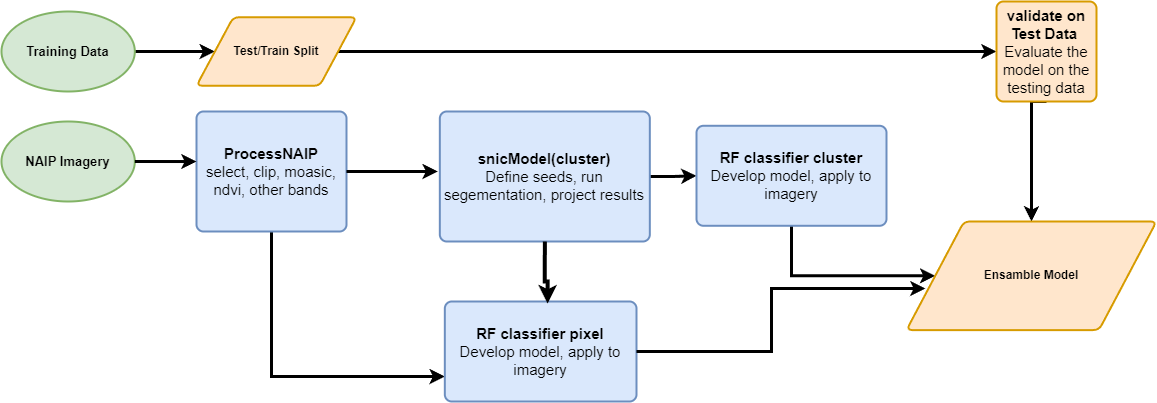

The diagram above was exported from draw.io. Its source (the exported page's mxGraphModel, read from the mxfile embedded in the PNG):
<mxGraphModel dx="2026" dy="-281" grid="1" gridSize="10" guides="1" tooltips="1" connect="1" arrows="1" fold="1" page="1" pageScale="1" pageWidth="850" pageHeight="1100" math="0" shadow="0">
  <root>
    <mxCell id="0" />
    <mxCell id="1" parent="0" />
    <mxCell id="nMzOWIhSYoP_u_moiuw_-1" value="NAIP Imagery" style="strokeWidth=2;html=1;shape=mxgraph.flowchart.start_1;whiteSpace=wrap;fontSize=13;fontStyle=1;fillColor=#d5e8d4;strokeColor=#82b366;" parent="1" vertex="1">
      <mxGeometry x="44.999999999999986" y="2040" width="133.33" height="80" as="geometry" />
    </mxCell>
    <mxCell id="nMzOWIhSYoP_u_moiuw_-2" style="edgeStyle=orthogonalEdgeStyle;rounded=0;orthogonalLoop=1;jettySize=auto;html=1;exitX=1;exitY=0.5;exitDx=0;exitDy=0;exitPerimeter=0;entryX=0;entryY=0.5;entryDx=0;entryDy=0;strokeWidth=3;" parent="1" source="nMzOWIhSYoP_u_moiuw_-3" target="nMzOWIhSYoP_u_moiuw_-7" edge="1">
      <mxGeometry relative="1" as="geometry" />
    </mxCell>
    <mxCell id="nMzOWIhSYoP_u_moiuw_-3" value="Training Data&lt;br&gt;" style="strokeWidth=2;html=1;shape=mxgraph.flowchart.start_1;whiteSpace=wrap;fontSize=13;fontStyle=1;fillColor=#d5e8d4;strokeColor=#82b366;" parent="1" vertex="1">
      <mxGeometry x="45" y="1930" width="133.33" height="80" as="geometry" />
    </mxCell>
    <mxCell id="nMzOWIhSYoP_u_moiuw_-4" style="edgeStyle=orthogonalEdgeStyle;rounded=0;orthogonalLoop=1;jettySize=auto;html=1;exitX=0.5;exitY=1;exitDx=0;exitDy=0;entryX=0;entryY=0.75;entryDx=0;entryDy=0;strokeWidth=3;" parent="1" source="nMzOWIhSYoP_u_moiuw_-5" target="nMzOWIhSYoP_u_moiuw_-10" edge="1">
      <mxGeometry relative="1" as="geometry" />
    </mxCell>
    <mxCell id="nMzOWIhSYoP_u_moiuw_-5" value="&lt;font style=&quot;font-size: 15px;&quot;&gt;&lt;b&gt;ProcessNAIP&lt;/b&gt;&lt;br&gt;select, clip, moasic, ndvi, other bands&lt;br&gt;&lt;/font&gt;" style="rounded=1;whiteSpace=wrap;html=1;absoluteArcSize=1;arcSize=14;strokeWidth=2;fillColor=#dae8fc;strokeColor=#6c8ebf;" parent="1" vertex="1">
      <mxGeometry x="240" y="2030" width="150" height="120" as="geometry" />
    </mxCell>
    <mxCell id="nMzOWIhSYoP_u_moiuw_-6" style="edgeStyle=orthogonalEdgeStyle;rounded=0;orthogonalLoop=1;jettySize=auto;html=1;exitX=1;exitY=0.5;exitDx=0;exitDy=0;entryX=0;entryY=0.5;entryDx=0;entryDy=0;strokeWidth=3;" parent="1" source="nMzOWIhSYoP_u_moiuw_-7" target="nMzOWIhSYoP_u_moiuw_-14" edge="1">
      <mxGeometry relative="1" as="geometry" />
    </mxCell>
    <mxCell id="nMzOWIhSYoP_u_moiuw_-7" value="Test/Train Split" style="shape=parallelogram;html=1;strokeWidth=2;perimeter=parallelogramPerimeter;whiteSpace=wrap;rounded=1;arcSize=12;size=0.23;fontStyle=1;fillColor=#ffe6cc;strokeColor=#d79b00;" parent="1" vertex="1">
      <mxGeometry x="239.99999999999994" y="1935.72" width="160" height="68.57" as="geometry" />
    </mxCell>
    <mxCell id="nMzOWIhSYoP_u_moiuw_-8" style="edgeStyle=orthogonalEdgeStyle;rounded=0;orthogonalLoop=1;jettySize=auto;html=1;exitX=1;exitY=0.5;exitDx=0;exitDy=0;entryX=0;entryY=0.5;entryDx=0;entryDy=0;strokeWidth=3;" parent="1" source="nMzOWIhSYoP_u_moiuw_-9" target="nMzOWIhSYoP_u_moiuw_-12" edge="1">
      <mxGeometry relative="1" as="geometry" />
    </mxCell>
    <mxCell id="nMzOWIhSYoP_u_moiuw_-9" value="&lt;font style=&quot;font-size: 15px;&quot;&gt;&lt;b&gt;snicModel(cluster)&lt;/b&gt;&lt;br&gt;Define seeds, run segementation, project results&lt;br&gt;&lt;/font&gt;" style="rounded=1;whiteSpace=wrap;html=1;absoluteArcSize=1;arcSize=14;strokeWidth=2;fillColor=#dae8fc;strokeColor=#6c8ebf;" parent="1" vertex="1">
      <mxGeometry x="483.33000000000004" y="2030" width="210" height="130" as="geometry" />
    </mxCell>
    <mxCell id="nMzOWIhSYoP_u_moiuw_-10" value="&lt;font style=&quot;font-size: 15px;&quot;&gt;&lt;b&gt;RF classifier pixel&lt;/b&gt;&lt;br&gt;Develop model, apply to imagery&lt;br&gt;&lt;/font&gt;" style="rounded=1;whiteSpace=wrap;html=1;absoluteArcSize=1;arcSize=14;strokeWidth=2;fillColor=#dae8fc;strokeColor=#6c8ebf;" parent="1" vertex="1">
      <mxGeometry x="488.33" y="2220" width="191.67" height="100" as="geometry" />
    </mxCell>
    <mxCell id="nMzOWIhSYoP_u_moiuw_-11" style="edgeStyle=orthogonalEdgeStyle;rounded=0;orthogonalLoop=1;jettySize=auto;html=1;exitX=0.5;exitY=1;exitDx=0;exitDy=0;entryX=0;entryY=0.5;entryDx=0;entryDy=0;strokeWidth=3;" parent="1" source="nMzOWIhSYoP_u_moiuw_-12" target="nMzOWIhSYoP_u_moiuw_-15" edge="1">
      <mxGeometry relative="1" as="geometry" />
    </mxCell>
    <mxCell id="nMzOWIhSYoP_u_moiuw_-12" value="&lt;font style=&quot;font-size: 15px;&quot;&gt;&lt;b&gt;RF classifier cluster&lt;/b&gt;&lt;br&gt;Develop model, apply to imagery&lt;br&gt;&lt;/font&gt;" style="rounded=1;whiteSpace=wrap;html=1;absoluteArcSize=1;arcSize=14;strokeWidth=2;fillColor=#dae8fc;strokeColor=#6c8ebf;" parent="1" vertex="1">
      <mxGeometry x="740" y="2044.28" width="190" height="100" as="geometry" />
    </mxCell>
    <mxCell id="nMzOWIhSYoP_u_moiuw_-13" style="edgeStyle=orthogonalEdgeStyle;rounded=0;orthogonalLoop=1;jettySize=auto;html=1;exitX=0.5;exitY=1;exitDx=0;exitDy=0;entryX=0.5;entryY=0;entryDx=0;entryDy=0;strokeWidth=3;" parent="1" source="nMzOWIhSYoP_u_moiuw_-14" target="nMzOWIhSYoP_u_moiuw_-15" edge="1">
      <mxGeometry relative="1" as="geometry">
        <Array as="points">
          <mxPoint x="1075" y="2020" />
        </Array>
      </mxGeometry>
    </mxCell>
    <mxCell id="nMzOWIhSYoP_u_moiuw_-14" value="&lt;font style=&quot;font-size: 15px;&quot;&gt;&lt;b&gt;validate on Test Data&amp;nbsp;&lt;br&gt;&lt;/b&gt;Evaluate the model on the testing data&lt;br&gt;&lt;/font&gt;" style="rounded=1;whiteSpace=wrap;html=1;absoluteArcSize=1;arcSize=14;strokeWidth=2;fillColor=#ffe6cc;strokeColor=#d79b00;" parent="1" vertex="1">
      <mxGeometry x="1040" y="1920" width="100" height="100" as="geometry" />
    </mxCell>
    <mxCell id="nMzOWIhSYoP_u_moiuw_-15" value="Ensamble Model" style="shape=parallelogram;html=1;strokeWidth=2;perimeter=parallelogramPerimeter;whiteSpace=wrap;rounded=1;arcSize=12;size=0.23;fontStyle=1;fillColor=#ffe6cc;strokeColor=#d79b00;" parent="1" vertex="1">
      <mxGeometry x="950" y="2140" width="250" height="108.57" as="geometry" />
    </mxCell>
    <mxCell id="nMzOWIhSYoP_u_moiuw_-16" style="edgeStyle=orthogonalEdgeStyle;rounded=0;orthogonalLoop=1;jettySize=auto;html=1;exitX=1;exitY=0.5;exitDx=0;exitDy=0;exitPerimeter=0;entryX=0;entryY=0.417;entryDx=0;entryDy=0;entryPerimeter=0;strokeWidth=3;" parent="1" source="nMzOWIhSYoP_u_moiuw_-1" target="nMzOWIhSYoP_u_moiuw_-5" edge="1">
      <mxGeometry relative="1" as="geometry" />
    </mxCell>
    <mxCell id="nMzOWIhSYoP_u_moiuw_-17" style="edgeStyle=orthogonalEdgeStyle;rounded=0;orthogonalLoop=1;jettySize=auto;html=1;entryX=-0.01;entryY=0.461;entryDx=0;entryDy=0;entryPerimeter=0;strokeWidth=3;exitX=1;exitY=0.5;exitDx=0;exitDy=0;" parent="1" source="nMzOWIhSYoP_u_moiuw_-5" target="nMzOWIhSYoP_u_moiuw_-9" edge="1">
      <mxGeometry relative="1" as="geometry">
        <mxPoint x="390" y="2080" as="sourcePoint" />
      </mxGeometry>
    </mxCell>
    <mxCell id="nMzOWIhSYoP_u_moiuw_-18" style="edgeStyle=orthogonalEdgeStyle;rounded=0;orthogonalLoop=1;jettySize=auto;html=1;exitX=1;exitY=0.5;exitDx=0;exitDy=0;entryX=0.076;entryY=0.617;entryDx=0;entryDy=0;entryPerimeter=0;strokeWidth=3;" parent="1" source="nMzOWIhSYoP_u_moiuw_-10" target="nMzOWIhSYoP_u_moiuw_-15" edge="1">
      <mxGeometry relative="1" as="geometry" />
    </mxCell>
    <mxCell id="0ZJPCIXnq9AZbx-cVPlB-1" style="edgeStyle=orthogonalEdgeStyle;rounded=0;orthogonalLoop=1;jettySize=auto;html=1;exitX=0.5;exitY=1;exitDx=0;exitDy=0;entryX=0.536;entryY=0.02;entryDx=0;entryDy=0;entryPerimeter=0;strokeWidth=4;" edge="1" parent="1" source="nMzOWIhSYoP_u_moiuw_-9" target="nMzOWIhSYoP_u_moiuw_-10">
      <mxGeometry relative="1" as="geometry">
        <Array as="points">
          <mxPoint x="588" y="2200" />
          <mxPoint x="591" y="2200" />
        </Array>
      </mxGeometry>
    </mxCell>
  </root>
</mxGraphModel>